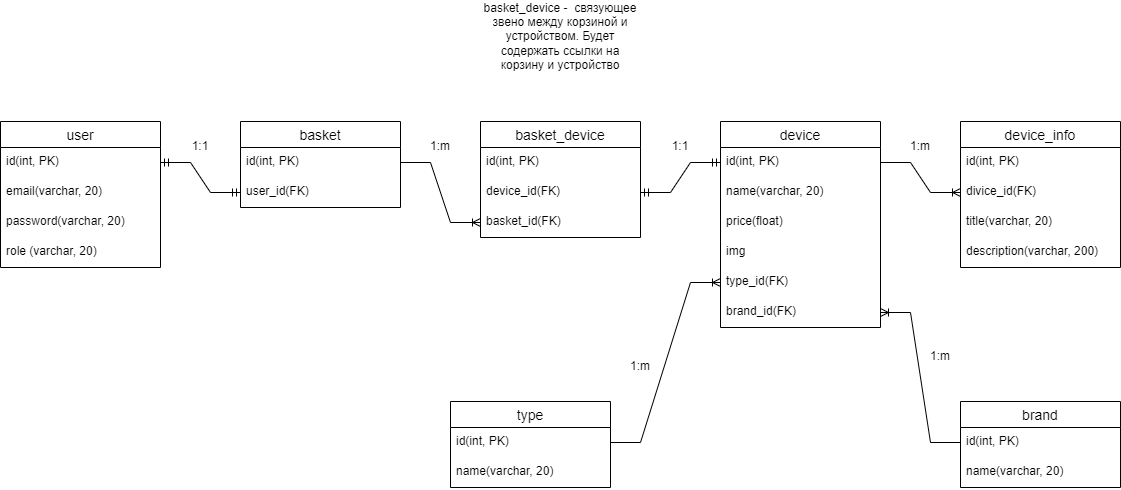

The diagram above was exported from draw.io. Its source (the exported page's mxGraphModel, read from the mxfile embedded in the PNG):
<mxGraphModel dx="2048" dy="644" grid="1" gridSize="10" guides="1" tooltips="1" connect="1" arrows="1" fold="1" page="1" pageScale="1" pageWidth="827" pageHeight="1169" math="0" shadow="0">
  <root>
    <mxCell id="0" />
    <mxCell id="1" parent="0" />
    <mxCell id="JFFoy3Fuja2p031PWtmy-1" value="user" style="swimlane;fontStyle=0;childLayout=stackLayout;horizontal=1;startSize=26;horizontalStack=0;resizeParent=1;resizeParentMax=0;resizeLast=0;collapsible=1;marginBottom=0;align=center;fontSize=14;" vertex="1" parent="1">
      <mxGeometry x="-80" y="280" width="160" height="146" as="geometry" />
    </mxCell>
    <mxCell id="JFFoy3Fuja2p031PWtmy-2" value="id(int, PK)" style="text;strokeColor=none;fillColor=none;spacingLeft=4;spacingRight=4;overflow=hidden;rotatable=0;points=[[0,0.5],[1,0.5]];portConstraint=eastwest;fontSize=12;" vertex="1" parent="JFFoy3Fuja2p031PWtmy-1">
      <mxGeometry y="26" width="160" height="30" as="geometry" />
    </mxCell>
    <mxCell id="JFFoy3Fuja2p031PWtmy-3" value="email(varchar, 20)" style="text;strokeColor=none;fillColor=none;spacingLeft=4;spacingRight=4;overflow=hidden;rotatable=0;points=[[0,0.5],[1,0.5]];portConstraint=eastwest;fontSize=12;" vertex="1" parent="JFFoy3Fuja2p031PWtmy-1">
      <mxGeometry y="56" width="160" height="30" as="geometry" />
    </mxCell>
    <mxCell id="JFFoy3Fuja2p031PWtmy-4" value="password(varchar, 20)" style="text;strokeColor=none;fillColor=none;spacingLeft=4;spacingRight=4;overflow=hidden;rotatable=0;points=[[0,0.5],[1,0.5]];portConstraint=eastwest;fontSize=12;" vertex="1" parent="JFFoy3Fuja2p031PWtmy-1">
      <mxGeometry y="86" width="160" height="30" as="geometry" />
    </mxCell>
    <mxCell id="JFFoy3Fuja2p031PWtmy-5" value="role (varchar, 20)" style="text;strokeColor=none;fillColor=none;spacingLeft=4;spacingRight=4;overflow=hidden;rotatable=0;points=[[0,0.5],[1,0.5]];portConstraint=eastwest;fontSize=12;" vertex="1" parent="JFFoy3Fuja2p031PWtmy-1">
      <mxGeometry y="116" width="160" height="30" as="geometry" />
    </mxCell>
    <mxCell id="JFFoy3Fuja2p031PWtmy-6" value="basket" style="swimlane;fontStyle=0;childLayout=stackLayout;horizontal=1;startSize=26;horizontalStack=0;resizeParent=1;resizeParentMax=0;resizeLast=0;collapsible=1;marginBottom=0;align=center;fontSize=14;" vertex="1" parent="1">
      <mxGeometry x="160" y="280" width="160" height="86" as="geometry" />
    </mxCell>
    <mxCell id="JFFoy3Fuja2p031PWtmy-7" value="id(int, PK)" style="text;strokeColor=none;fillColor=none;spacingLeft=4;spacingRight=4;overflow=hidden;rotatable=0;points=[[0,0.5],[1,0.5]];portConstraint=eastwest;fontSize=12;" vertex="1" parent="JFFoy3Fuja2p031PWtmy-6">
      <mxGeometry y="26" width="160" height="30" as="geometry" />
    </mxCell>
    <mxCell id="JFFoy3Fuja2p031PWtmy-8" value="user_id(FK)" style="text;strokeColor=none;fillColor=none;spacingLeft=4;spacingRight=4;overflow=hidden;rotatable=0;points=[[0,0.5],[1,0.5]];portConstraint=eastwest;fontSize=12;" vertex="1" parent="JFFoy3Fuja2p031PWtmy-6">
      <mxGeometry y="56" width="160" height="30" as="geometry" />
    </mxCell>
    <mxCell id="JFFoy3Fuja2p031PWtmy-11" value="" style="edgeStyle=entityRelationEdgeStyle;fontSize=12;html=1;endArrow=ERmandOne;startArrow=ERmandOne;rounded=0;entryX=0;entryY=0.5;entryDx=0;entryDy=0;" edge="1" parent="1" source="JFFoy3Fuja2p031PWtmy-2" target="JFFoy3Fuja2p031PWtmy-8">
      <mxGeometry width="100" height="100" relative="1" as="geometry">
        <mxPoint x="160" y="450" as="sourcePoint" />
        <mxPoint x="260" y="350" as="targetPoint" />
      </mxGeometry>
    </mxCell>
    <mxCell id="JFFoy3Fuja2p031PWtmy-12" value="device" style="swimlane;fontStyle=0;childLayout=stackLayout;horizontal=1;startSize=26;horizontalStack=0;resizeParent=1;resizeParentMax=0;resizeLast=0;collapsible=1;marginBottom=0;align=center;fontSize=14;" vertex="1" parent="1">
      <mxGeometry x="640" y="280" width="160" height="206" as="geometry" />
    </mxCell>
    <mxCell id="JFFoy3Fuja2p031PWtmy-13" value="id(int, PK)" style="text;strokeColor=none;fillColor=none;spacingLeft=4;spacingRight=4;overflow=hidden;rotatable=0;points=[[0,0.5],[1,0.5]];portConstraint=eastwest;fontSize=12;" vertex="1" parent="JFFoy3Fuja2p031PWtmy-12">
      <mxGeometry y="26" width="160" height="30" as="geometry" />
    </mxCell>
    <mxCell id="JFFoy3Fuja2p031PWtmy-14" value="name(varchar, 20)" style="text;strokeColor=none;fillColor=none;spacingLeft=4;spacingRight=4;overflow=hidden;rotatable=0;points=[[0,0.5],[1,0.5]];portConstraint=eastwest;fontSize=12;" vertex="1" parent="JFFoy3Fuja2p031PWtmy-12">
      <mxGeometry y="56" width="160" height="30" as="geometry" />
    </mxCell>
    <mxCell id="JFFoy3Fuja2p031PWtmy-15" value="price(float)" style="text;strokeColor=none;fillColor=none;spacingLeft=4;spacingRight=4;overflow=hidden;rotatable=0;points=[[0,0.5],[1,0.5]];portConstraint=eastwest;fontSize=12;" vertex="1" parent="JFFoy3Fuja2p031PWtmy-12">
      <mxGeometry y="86" width="160" height="30" as="geometry" />
    </mxCell>
    <mxCell id="JFFoy3Fuja2p031PWtmy-16" value="img" style="text;strokeColor=none;fillColor=none;spacingLeft=4;spacingRight=4;overflow=hidden;rotatable=0;points=[[0,0.5],[1,0.5]];portConstraint=eastwest;fontSize=12;" vertex="1" parent="JFFoy3Fuja2p031PWtmy-12">
      <mxGeometry y="116" width="160" height="30" as="geometry" />
    </mxCell>
    <mxCell id="JFFoy3Fuja2p031PWtmy-18" value="type_id(FK)" style="text;strokeColor=none;fillColor=none;spacingLeft=4;spacingRight=4;overflow=hidden;rotatable=0;points=[[0,0.5],[1,0.5]];portConstraint=eastwest;fontSize=12;" vertex="1" parent="JFFoy3Fuja2p031PWtmy-12">
      <mxGeometry y="146" width="160" height="30" as="geometry" />
    </mxCell>
    <mxCell id="JFFoy3Fuja2p031PWtmy-17" value="brand_id(FK)" style="text;strokeColor=none;fillColor=none;spacingLeft=4;spacingRight=4;overflow=hidden;rotatable=0;points=[[0,0.5],[1,0.5]];portConstraint=eastwest;fontSize=12;" vertex="1" parent="JFFoy3Fuja2p031PWtmy-12">
      <mxGeometry y="176" width="160" height="30" as="geometry" />
    </mxCell>
    <mxCell id="JFFoy3Fuja2p031PWtmy-19" value="type" style="swimlane;fontStyle=0;childLayout=stackLayout;horizontal=1;startSize=26;horizontalStack=0;resizeParent=1;resizeParentMax=0;resizeLast=0;collapsible=1;marginBottom=0;align=center;fontSize=14;" vertex="1" parent="1">
      <mxGeometry x="370" y="560" width="160" height="86" as="geometry" />
    </mxCell>
    <mxCell id="JFFoy3Fuja2p031PWtmy-21" value="id(int, PK)" style="text;strokeColor=none;fillColor=none;spacingLeft=4;spacingRight=4;overflow=hidden;rotatable=0;points=[[0,0.5],[1,0.5]];portConstraint=eastwest;fontSize=12;" vertex="1" parent="JFFoy3Fuja2p031PWtmy-19">
      <mxGeometry y="26" width="160" height="30" as="geometry" />
    </mxCell>
    <mxCell id="JFFoy3Fuja2p031PWtmy-22" value="name(varchar, 20)" style="text;strokeColor=none;fillColor=none;spacingLeft=4;spacingRight=4;overflow=hidden;rotatable=0;points=[[0,0.5],[1,0.5]];portConstraint=eastwest;fontSize=12;" vertex="1" parent="JFFoy3Fuja2p031PWtmy-19">
      <mxGeometry y="56" width="160" height="30" as="geometry" />
    </mxCell>
    <mxCell id="JFFoy3Fuja2p031PWtmy-23" value="brand" style="swimlane;fontStyle=0;childLayout=stackLayout;horizontal=1;startSize=26;horizontalStack=0;resizeParent=1;resizeParentMax=0;resizeLast=0;collapsible=1;marginBottom=0;align=center;fontSize=14;" vertex="1" parent="1">
      <mxGeometry x="880" y="560" width="160" height="86" as="geometry" />
    </mxCell>
    <mxCell id="JFFoy3Fuja2p031PWtmy-25" value="id(int, PK)" style="text;strokeColor=none;fillColor=none;spacingLeft=4;spacingRight=4;overflow=hidden;rotatable=0;points=[[0,0.5],[1,0.5]];portConstraint=eastwest;fontSize=12;" vertex="1" parent="JFFoy3Fuja2p031PWtmy-23">
      <mxGeometry y="26" width="160" height="30" as="geometry" />
    </mxCell>
    <mxCell id="JFFoy3Fuja2p031PWtmy-26" value="name(varchar, 20)" style="text;strokeColor=none;fillColor=none;spacingLeft=4;spacingRight=4;overflow=hidden;rotatable=0;points=[[0,0.5],[1,0.5]];portConstraint=eastwest;fontSize=12;" vertex="1" parent="JFFoy3Fuja2p031PWtmy-23">
      <mxGeometry y="56" width="160" height="30" as="geometry" />
    </mxCell>
    <mxCell id="JFFoy3Fuja2p031PWtmy-27" value="" style="edgeStyle=entityRelationEdgeStyle;fontSize=12;html=1;endArrow=ERoneToMany;rounded=0;entryX=0;entryY=0.5;entryDx=0;entryDy=0;" edge="1" parent="1" source="JFFoy3Fuja2p031PWtmy-21" target="JFFoy3Fuja2p031PWtmy-18">
      <mxGeometry width="100" height="100" relative="1" as="geometry">
        <mxPoint x="580" y="601" as="sourcePoint" />
        <mxPoint x="460" y="350" as="targetPoint" />
      </mxGeometry>
    </mxCell>
    <mxCell id="JFFoy3Fuja2p031PWtmy-28" value="" style="edgeStyle=entityRelationEdgeStyle;fontSize=12;html=1;endArrow=ERoneToMany;rounded=0;" edge="1" parent="1" source="JFFoy3Fuja2p031PWtmy-25" target="JFFoy3Fuja2p031PWtmy-17">
      <mxGeometry width="100" height="100" relative="1" as="geometry">
        <mxPoint x="875.52" y="608.5899999999999" as="sourcePoint" />
        <mxPoint x="460" y="490" as="targetPoint" />
      </mxGeometry>
    </mxCell>
    <mxCell id="JFFoy3Fuja2p031PWtmy-30" value="device_info" style="swimlane;fontStyle=0;childLayout=stackLayout;horizontal=1;startSize=26;horizontalStack=0;resizeParent=1;resizeParentMax=0;resizeLast=0;collapsible=1;marginBottom=0;align=center;fontSize=14;" vertex="1" parent="1">
      <mxGeometry x="880" y="280" width="160" height="146" as="geometry" />
    </mxCell>
    <mxCell id="JFFoy3Fuja2p031PWtmy-31" value="id(int, PK)" style="text;strokeColor=none;fillColor=none;spacingLeft=4;spacingRight=4;overflow=hidden;rotatable=0;points=[[0,0.5],[1,0.5]];portConstraint=eastwest;fontSize=12;" vertex="1" parent="JFFoy3Fuja2p031PWtmy-30">
      <mxGeometry y="26" width="160" height="30" as="geometry" />
    </mxCell>
    <mxCell id="JFFoy3Fuja2p031PWtmy-32" value="divice_id(FK)" style="text;strokeColor=none;fillColor=none;spacingLeft=4;spacingRight=4;overflow=hidden;rotatable=0;points=[[0,0.5],[1,0.5]];portConstraint=eastwest;fontSize=12;" vertex="1" parent="JFFoy3Fuja2p031PWtmy-30">
      <mxGeometry y="56" width="160" height="30" as="geometry" />
    </mxCell>
    <mxCell id="JFFoy3Fuja2p031PWtmy-35" value="title(varchar, 20)" style="text;strokeColor=none;fillColor=none;spacingLeft=4;spacingRight=4;overflow=hidden;rotatable=0;points=[[0,0.5],[1,0.5]];portConstraint=eastwest;fontSize=12;" vertex="1" parent="JFFoy3Fuja2p031PWtmy-30">
      <mxGeometry y="86" width="160" height="30" as="geometry" />
    </mxCell>
    <mxCell id="JFFoy3Fuja2p031PWtmy-33" value="description(varchar, 200)" style="text;strokeColor=none;fillColor=none;spacingLeft=4;spacingRight=4;overflow=hidden;rotatable=0;points=[[0,0.5],[1,0.5]];portConstraint=eastwest;fontSize=12;" vertex="1" parent="JFFoy3Fuja2p031PWtmy-30">
      <mxGeometry y="116" width="160" height="30" as="geometry" />
    </mxCell>
    <mxCell id="JFFoy3Fuja2p031PWtmy-34" value="" style="edgeStyle=entityRelationEdgeStyle;fontSize=12;html=1;endArrow=ERoneToMany;rounded=0;" edge="1" parent="1" source="JFFoy3Fuja2p031PWtmy-13" target="JFFoy3Fuja2p031PWtmy-32">
      <mxGeometry width="100" height="100" relative="1" as="geometry">
        <mxPoint x="840" y="390" as="sourcePoint" />
        <mxPoint x="790" y="350" as="targetPoint" />
      </mxGeometry>
    </mxCell>
    <mxCell id="JFFoy3Fuja2p031PWtmy-36" value="basket_device" style="swimlane;fontStyle=0;childLayout=stackLayout;horizontal=1;startSize=26;horizontalStack=0;resizeParent=1;resizeParentMax=0;resizeLast=0;collapsible=1;marginBottom=0;align=center;fontSize=14;" vertex="1" parent="1">
      <mxGeometry x="400" y="280" width="160" height="116" as="geometry" />
    </mxCell>
    <mxCell id="JFFoy3Fuja2p031PWtmy-37" value="id(int, PK)" style="text;strokeColor=none;fillColor=none;spacingLeft=4;spacingRight=4;overflow=hidden;rotatable=0;points=[[0,0.5],[1,0.5]];portConstraint=eastwest;fontSize=12;" vertex="1" parent="JFFoy3Fuja2p031PWtmy-36">
      <mxGeometry y="26" width="160" height="30" as="geometry" />
    </mxCell>
    <mxCell id="JFFoy3Fuja2p031PWtmy-38" value="device_id(FK)" style="text;strokeColor=none;fillColor=none;spacingLeft=4;spacingRight=4;overflow=hidden;rotatable=0;points=[[0,0.5],[1,0.5]];portConstraint=eastwest;fontSize=12;" vertex="1" parent="JFFoy3Fuja2p031PWtmy-36">
      <mxGeometry y="56" width="160" height="30" as="geometry" />
    </mxCell>
    <mxCell id="JFFoy3Fuja2p031PWtmy-39" value="basket_id(FK)" style="text;strokeColor=none;fillColor=none;spacingLeft=4;spacingRight=4;overflow=hidden;rotatable=0;points=[[0,0.5],[1,0.5]];portConstraint=eastwest;fontSize=12;" vertex="1" parent="JFFoy3Fuja2p031PWtmy-36">
      <mxGeometry y="86" width="160" height="30" as="geometry" />
    </mxCell>
    <mxCell id="JFFoy3Fuja2p031PWtmy-40" value="" style="edgeStyle=entityRelationEdgeStyle;fontSize=12;html=1;endArrow=ERoneToMany;rounded=0;" edge="1" parent="1" source="JFFoy3Fuja2p031PWtmy-7" target="JFFoy3Fuja2p031PWtmy-39">
      <mxGeometry width="100" height="100" relative="1" as="geometry">
        <mxPoint x="320" y="320" as="sourcePoint" />
        <mxPoint x="340" y="370" as="targetPoint" />
      </mxGeometry>
    </mxCell>
    <mxCell id="JFFoy3Fuja2p031PWtmy-41" value="" style="edgeStyle=entityRelationEdgeStyle;fontSize=12;html=1;endArrow=ERmandOne;startArrow=ERmandOne;rounded=0;" edge="1" parent="1" source="JFFoy3Fuja2p031PWtmy-38" target="JFFoy3Fuja2p031PWtmy-13">
      <mxGeometry width="100" height="100" relative="1" as="geometry">
        <mxPoint x="380" y="530" as="sourcePoint" />
        <mxPoint x="480" y="430" as="targetPoint" />
      </mxGeometry>
    </mxCell>
    <mxCell id="n_qUJJfS3sqIKC4VxAD7-1" value="1:1" style="text;html=1;strokeColor=none;fillColor=none;align=center;verticalAlign=middle;whiteSpace=wrap;rounded=0;" vertex="1" parent="1">
      <mxGeometry x="90" y="290" width="60" height="30" as="geometry" />
    </mxCell>
    <mxCell id="n_qUJJfS3sqIKC4VxAD7-2" value="1:m" style="text;html=1;strokeColor=none;fillColor=none;align=center;verticalAlign=middle;whiteSpace=wrap;rounded=0;" vertex="1" parent="1">
      <mxGeometry x="530" y="510" width="60" height="30" as="geometry" />
    </mxCell>
    <mxCell id="n_qUJJfS3sqIKC4VxAD7-5" value="1:m" style="text;html=1;strokeColor=none;fillColor=none;align=center;verticalAlign=middle;whiteSpace=wrap;rounded=0;" vertex="1" parent="1">
      <mxGeometry x="830" y="500" width="60" height="30" as="geometry" />
    </mxCell>
    <mxCell id="n_qUJJfS3sqIKC4VxAD7-6" value="1:m" style="text;html=1;strokeColor=none;fillColor=none;align=center;verticalAlign=middle;whiteSpace=wrap;rounded=0;" vertex="1" parent="1">
      <mxGeometry x="810" y="290" width="60" height="30" as="geometry" />
    </mxCell>
    <mxCell id="n_qUJJfS3sqIKC4VxAD7-7" value="1:m" style="text;html=1;strokeColor=none;fillColor=none;align=center;verticalAlign=middle;whiteSpace=wrap;rounded=0;" vertex="1" parent="1">
      <mxGeometry x="330" y="290" width="60" height="30" as="geometry" />
    </mxCell>
    <mxCell id="n_qUJJfS3sqIKC4VxAD7-8" value="1:1" style="text;html=1;strokeColor=none;fillColor=none;align=center;verticalAlign=middle;whiteSpace=wrap;rounded=0;" vertex="1" parent="1">
      <mxGeometry x="570" y="290" width="60" height="30" as="geometry" />
    </mxCell>
    <mxCell id="n_qUJJfS3sqIKC4VxAD7-9" value="basket_device -&amp;nbsp; связующее звено между корзиной и устройством. Будет содержать ссылки на корзину и устройство" style="text;html=1;strokeColor=none;fillColor=none;align=center;verticalAlign=middle;whiteSpace=wrap;rounded=0;" vertex="1" parent="1">
      <mxGeometry x="397" y="180" width="166" height="30" as="geometry" />
    </mxCell>
  </root>
</mxGraphModel>